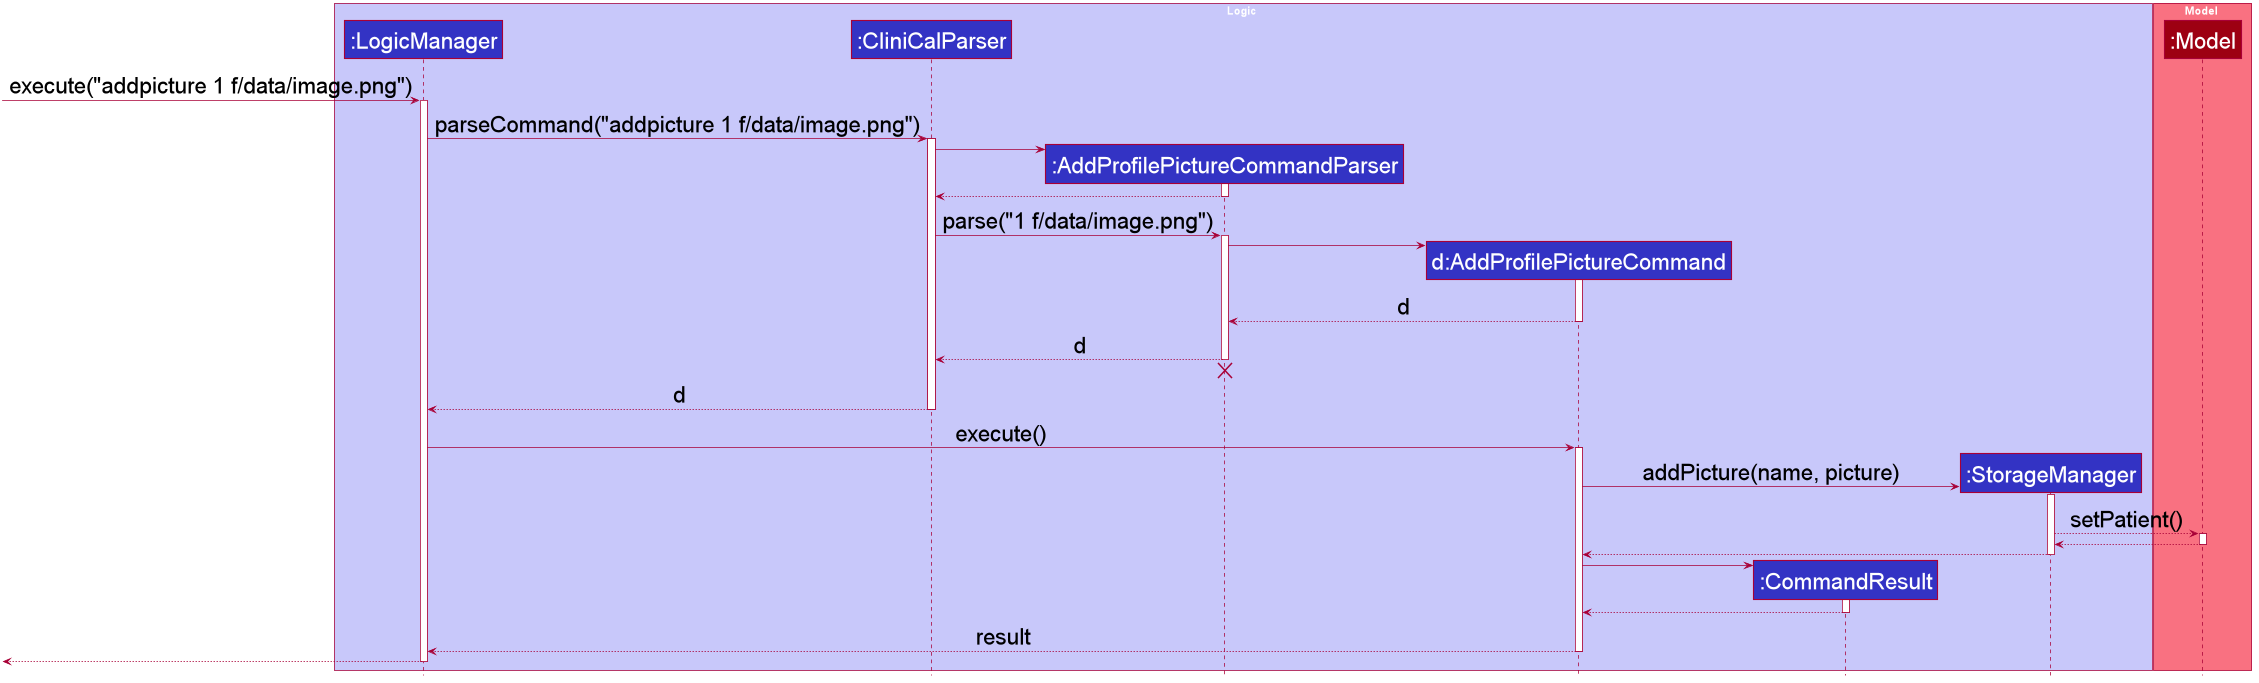

The diagram above was rendered by PlantUML. Its source (embedded in the PNG):
@startuml








skinparam BackgroundColor #FFFFFFF

skinparam Shadowing false

skinparam Class {
    FontColor #FFFFFF
    BorderThickness 1
    BorderColor #FFFFFF
    StereotypeFontColor #FFFFFF
    FontName Arial
}

skinparam Actor {
    BorderColor #000000
    Color #000000
    FontName Arial
}

skinparam Sequence {
    MessageAlign center
    BoxFontSize 15
    BoxPadding 0
    BoxFontColor #FFFFFF
    FontName Arial
}

skinparam Participant {
    FontColor #FFFFFFF
    Padding 20
}

skinparam MinClassWidth 50
skinparam ParticipantPadding 10
skinparam Shadowing false
skinparam DefaultTextAlignment center
skinparam packageStyle Rectangle

hide footbox
hide members
hide circle
skinparam defaultFontSize 30

box Logic #C8C8FA
participant ":LogicManager" as LogicManager #3333C4
participant ":CliniCalParser" as CliniCalParser #3333C4
participant ":AddProfilePictureCommandParser" as AddProfilePictureCommandParser #3333C4
participant "d:AddProfilePictureCommand" as AddProfilePictureCommand #3333C4
participant ":CommandResult" as CommandResult #3333C4
participant ":StorageManager" as StorageManager #3333C4
end box

box Model #F97181
participant ":Model" as Model #9D0012
end box

[-> LogicManager : execute("addpicture 1 f/data/image.png")
activate LogicManager

LogicManager -> CliniCalParser : parseCommand("addpicture 1 f/data/image.png")
activate CliniCalParser

create AddProfilePictureCommandParser
CliniCalParser -> AddProfilePictureCommandParser
activate AddProfilePictureCommandParser

AddProfilePictureCommandParser --> CliniCalParser
deactivate AddProfilePictureCommandParser

CliniCalParser -> AddProfilePictureCommandParser : parse("1 f/data/image.png")
activate AddProfilePictureCommandParser

create AddProfilePictureCommand
AddProfilePictureCommandParser -> AddProfilePictureCommand
activate AddProfilePictureCommand

AddProfilePictureCommand --> AddProfilePictureCommandParser : d
deactivate AddProfilePictureCommand

AddProfilePictureCommandParser --> CliniCalParser : d
deactivate AddProfilePictureCommandParser
AddProfilePictureCommandParser -[hidden]-> CliniCalParser
destroy AddProfilePictureCommandParser

CliniCalParser --> LogicManager : d
deactivate CliniCalParser

LogicManager -> AddProfilePictureCommand : execute()
activate AddProfilePictureCommand

create StorageManager
AddProfilePictureCommand -> StorageManager : addPicture(name, picture)
activate StorageManager

StorageManager --> Model : setPatient()
activate Model
Model --> StorageManager
deactivate Model
StorageManager --> AddProfilePictureCommand
deactivate StorageManager

create CommandResult
AddProfilePictureCommand -> CommandResult
activate CommandResult

CommandResult --> AddProfilePictureCommand
deactivate CommandResult

AddProfilePictureCommand --> LogicManager : result
deactivate AddProfilePictureCommand

[<--LogicManager
deactivate LogicManager
@enduml